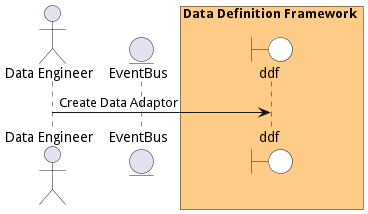

The diagram above was rendered by PlantUML. Its source (embedded in the PNG):
@startuml

actor "Data Engineer"


entity EventBus

box Data Definition Framework #ffcc88
    boundary ddf #white
end box



"Data Engineer" -> ddf: Create Data Adaptor



@enduml